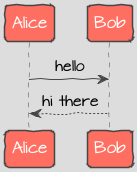

The diagram above was rendered by PlantUML. Its source (embedded in the PNG):
@startuml
!theme toy
skinparam handwritten true
skinparam DefaultFontName "Architects Daughter"
skinparam defaultTextAlignment center
Alice -> Bob : hello
Bob --> Alice : hi there
@enduml